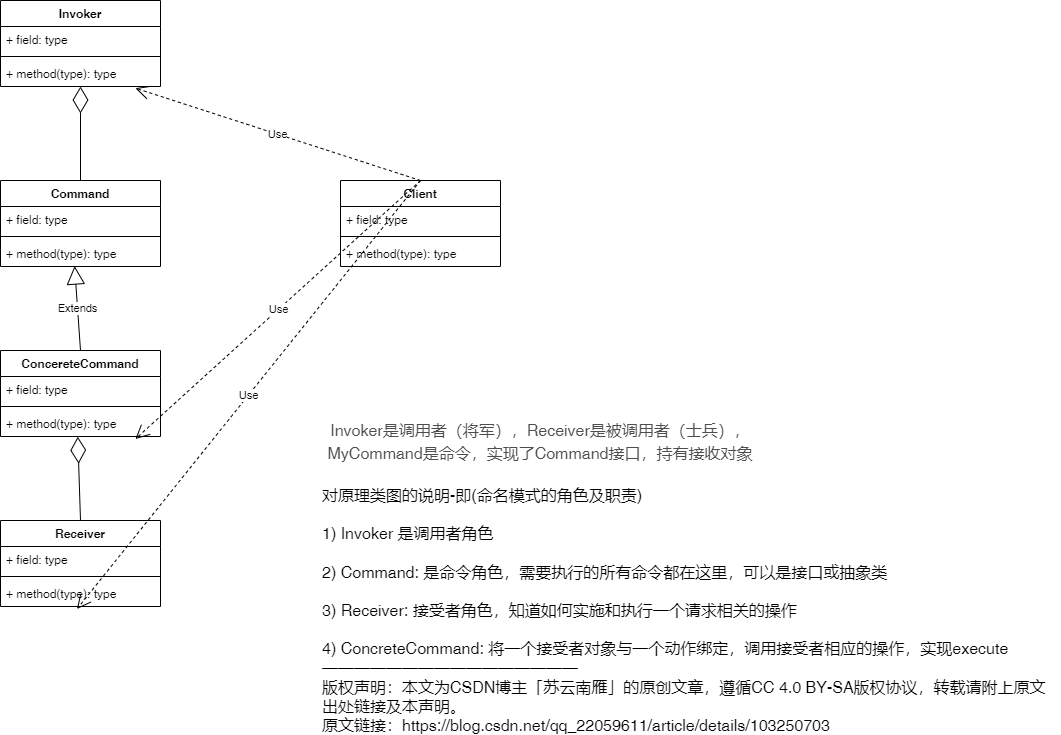

The diagram above was exported from draw.io. Its source (the exported page's mxGraphModel, read from the mxfile embedded in the PNG):
<mxGraphModel dx="1363" dy="785" grid="1" gridSize="10" guides="1" tooltips="1" connect="1" arrows="1" fold="1" page="1" pageScale="1" pageWidth="827" pageHeight="1169" math="0" shadow="0">
  <root>
    <mxCell id="0" />
    <mxCell id="1" parent="0" />
    <mxCell id="2" value="Invoker" style="swimlane;fontStyle=1;align=center;verticalAlign=top;childLayout=stackLayout;horizontal=1;startSize=26;horizontalStack=0;resizeParent=1;resizeParentMax=0;resizeLast=0;collapsible=1;marginBottom=0;" vertex="1" parent="1">
      <mxGeometry x="80" y="40" width="160" height="86" as="geometry" />
    </mxCell>
    <mxCell id="3" value="+ field: type" style="text;strokeColor=none;fillColor=none;align=left;verticalAlign=top;spacingLeft=4;spacingRight=4;overflow=hidden;rotatable=0;points=[[0,0.5],[1,0.5]];portConstraint=eastwest;" vertex="1" parent="2">
      <mxGeometry y="26" width="160" height="26" as="geometry" />
    </mxCell>
    <mxCell id="4" value="" style="line;strokeWidth=1;fillColor=none;align=left;verticalAlign=middle;spacingTop=-1;spacingLeft=3;spacingRight=3;rotatable=0;labelPosition=right;points=[];portConstraint=eastwest;" vertex="1" parent="2">
      <mxGeometry y="52" width="160" height="8" as="geometry" />
    </mxCell>
    <mxCell id="5" value="+ method(type): type" style="text;strokeColor=none;fillColor=none;align=left;verticalAlign=top;spacingLeft=4;spacingRight=4;overflow=hidden;rotatable=0;points=[[0,0.5],[1,0.5]];portConstraint=eastwest;" vertex="1" parent="2">
      <mxGeometry y="60" width="160" height="26" as="geometry" />
    </mxCell>
    <mxCell id="6" value="Command" style="swimlane;fontStyle=1;align=center;verticalAlign=top;childLayout=stackLayout;horizontal=1;startSize=26;horizontalStack=0;resizeParent=1;resizeParentMax=0;resizeLast=0;collapsible=1;marginBottom=0;" vertex="1" parent="1">
      <mxGeometry x="80" y="220" width="160" height="86" as="geometry" />
    </mxCell>
    <mxCell id="7" value="+ field: type" style="text;strokeColor=none;fillColor=none;align=left;verticalAlign=top;spacingLeft=4;spacingRight=4;overflow=hidden;rotatable=0;points=[[0,0.5],[1,0.5]];portConstraint=eastwest;" vertex="1" parent="6">
      <mxGeometry y="26" width="160" height="26" as="geometry" />
    </mxCell>
    <mxCell id="8" value="" style="line;strokeWidth=1;fillColor=none;align=left;verticalAlign=middle;spacingTop=-1;spacingLeft=3;spacingRight=3;rotatable=0;labelPosition=right;points=[];portConstraint=eastwest;" vertex="1" parent="6">
      <mxGeometry y="52" width="160" height="8" as="geometry" />
    </mxCell>
    <mxCell id="9" value="+ method(type): type" style="text;strokeColor=none;fillColor=none;align=left;verticalAlign=top;spacingLeft=4;spacingRight=4;overflow=hidden;rotatable=0;points=[[0,0.5],[1,0.5]];portConstraint=eastwest;" vertex="1" parent="6">
      <mxGeometry y="60" width="160" height="26" as="geometry" />
    </mxCell>
    <mxCell id="10" value="ConcereteCommand" style="swimlane;fontStyle=1;align=center;verticalAlign=top;childLayout=stackLayout;horizontal=1;startSize=26;horizontalStack=0;resizeParent=1;resizeParentMax=0;resizeLast=0;collapsible=1;marginBottom=0;" vertex="1" parent="1">
      <mxGeometry x="80" y="390" width="160" height="86" as="geometry" />
    </mxCell>
    <mxCell id="11" value="+ field: type" style="text;strokeColor=none;fillColor=none;align=left;verticalAlign=top;spacingLeft=4;spacingRight=4;overflow=hidden;rotatable=0;points=[[0,0.5],[1,0.5]];portConstraint=eastwest;" vertex="1" parent="10">
      <mxGeometry y="26" width="160" height="26" as="geometry" />
    </mxCell>
    <mxCell id="12" value="" style="line;strokeWidth=1;fillColor=none;align=left;verticalAlign=middle;spacingTop=-1;spacingLeft=3;spacingRight=3;rotatable=0;labelPosition=right;points=[];portConstraint=eastwest;" vertex="1" parent="10">
      <mxGeometry y="52" width="160" height="8" as="geometry" />
    </mxCell>
    <mxCell id="13" value="+ method(type): type" style="text;strokeColor=none;fillColor=none;align=left;verticalAlign=top;spacingLeft=4;spacingRight=4;overflow=hidden;rotatable=0;points=[[0,0.5],[1,0.5]];portConstraint=eastwest;" vertex="1" parent="10">
      <mxGeometry y="60" width="160" height="26" as="geometry" />
    </mxCell>
    <mxCell id="14" value="Receiver" style="swimlane;fontStyle=1;align=center;verticalAlign=top;childLayout=stackLayout;horizontal=1;startSize=26;horizontalStack=0;resizeParent=1;resizeParentMax=0;resizeLast=0;collapsible=1;marginBottom=0;" vertex="1" parent="1">
      <mxGeometry x="80" y="560" width="160" height="86" as="geometry" />
    </mxCell>
    <mxCell id="15" value="+ field: type" style="text;strokeColor=none;fillColor=none;align=left;verticalAlign=top;spacingLeft=4;spacingRight=4;overflow=hidden;rotatable=0;points=[[0,0.5],[1,0.5]];portConstraint=eastwest;" vertex="1" parent="14">
      <mxGeometry y="26" width="160" height="26" as="geometry" />
    </mxCell>
    <mxCell id="16" value="" style="line;strokeWidth=1;fillColor=none;align=left;verticalAlign=middle;spacingTop=-1;spacingLeft=3;spacingRight=3;rotatable=0;labelPosition=right;points=[];portConstraint=eastwest;" vertex="1" parent="14">
      <mxGeometry y="52" width="160" height="8" as="geometry" />
    </mxCell>
    <mxCell id="17" value="+ method(type): type" style="text;strokeColor=none;fillColor=none;align=left;verticalAlign=top;spacingLeft=4;spacingRight=4;overflow=hidden;rotatable=0;points=[[0,0.5],[1,0.5]];portConstraint=eastwest;" vertex="1" parent="14">
      <mxGeometry y="60" width="160" height="26" as="geometry" />
    </mxCell>
    <mxCell id="18" value="Client" style="swimlane;fontStyle=1;align=center;verticalAlign=top;childLayout=stackLayout;horizontal=1;startSize=26;horizontalStack=0;resizeParent=1;resizeParentMax=0;resizeLast=0;collapsible=1;marginBottom=0;" vertex="1" parent="1">
      <mxGeometry x="420" y="220" width="160" height="86" as="geometry" />
    </mxCell>
    <mxCell id="19" value="+ field: type" style="text;strokeColor=none;fillColor=none;align=left;verticalAlign=top;spacingLeft=4;spacingRight=4;overflow=hidden;rotatable=0;points=[[0,0.5],[1,0.5]];portConstraint=eastwest;" vertex="1" parent="18">
      <mxGeometry y="26" width="160" height="26" as="geometry" />
    </mxCell>
    <mxCell id="20" value="" style="line;strokeWidth=1;fillColor=none;align=left;verticalAlign=middle;spacingTop=-1;spacingLeft=3;spacingRight=3;rotatable=0;labelPosition=right;points=[];portConstraint=eastwest;" vertex="1" parent="18">
      <mxGeometry y="52" width="160" height="8" as="geometry" />
    </mxCell>
    <mxCell id="21" value="+ method(type): type" style="text;strokeColor=none;fillColor=none;align=left;verticalAlign=top;spacingLeft=4;spacingRight=4;overflow=hidden;rotatable=0;points=[[0,0.5],[1,0.5]];portConstraint=eastwest;" vertex="1" parent="18">
      <mxGeometry y="60" width="160" height="26" as="geometry" />
    </mxCell>
    <mxCell id="22" value="" style="endArrow=diamondThin;endFill=0;endSize=24;html=1;exitX=0.5;exitY=0;exitDx=0;exitDy=0;entryX=0.483;entryY=1.009;entryDx=0;entryDy=0;entryPerimeter=0;" edge="1" parent="1" source="14" target="13">
      <mxGeometry width="160" relative="1" as="geometry">
        <mxPoint x="220" y="520" as="sourcePoint" />
        <mxPoint x="380" y="520" as="targetPoint" />
      </mxGeometry>
    </mxCell>
    <mxCell id="23" value="" style="endArrow=diamondThin;endFill=0;endSize=24;html=1;exitX=0.5;exitY=0;exitDx=0;exitDy=0;" edge="1" parent="1" source="6" target="5">
      <mxGeometry width="160" relative="1" as="geometry">
        <mxPoint x="130" y="180" as="sourcePoint" />
        <mxPoint x="290" y="180" as="targetPoint" />
      </mxGeometry>
    </mxCell>
    <mxCell id="25" value="Extends" style="endArrow=block;endSize=16;endFill=0;html=1;exitX=0.5;exitY=0;exitDx=0;exitDy=0;entryX=0.463;entryY=0.983;entryDx=0;entryDy=0;entryPerimeter=0;" edge="1" parent="1" source="10" target="9">
      <mxGeometry width="160" relative="1" as="geometry">
        <mxPoint x="280" y="320" as="sourcePoint" />
        <mxPoint x="440" y="320" as="targetPoint" />
      </mxGeometry>
    </mxCell>
    <mxCell id="26" value="Use" style="endArrow=open;endSize=12;dashed=1;html=1;exitX=0.5;exitY=0;exitDx=0;exitDy=0;entryX=0.843;entryY=1.096;entryDx=0;entryDy=0;entryPerimeter=0;" edge="1" parent="1" source="18" target="13">
      <mxGeometry width="160" relative="1" as="geometry">
        <mxPoint x="290" y="530" as="sourcePoint" />
        <mxPoint x="450" y="530" as="targetPoint" />
      </mxGeometry>
    </mxCell>
    <mxCell id="27" value="Use" style="endArrow=open;endSize=12;dashed=1;html=1;exitX=0.5;exitY=0;exitDx=0;exitDy=0;entryX=0.478;entryY=1.096;entryDx=0;entryDy=0;entryPerimeter=0;" edge="1" parent="1" source="18" target="17">
      <mxGeometry width="160" relative="1" as="geometry">
        <mxPoint x="300" y="540" as="sourcePoint" />
        <mxPoint x="460" y="540" as="targetPoint" />
      </mxGeometry>
    </mxCell>
    <mxCell id="28" value="Use" style="endArrow=open;endSize=12;dashed=1;html=1;exitX=0.5;exitY=0;exitDx=0;exitDy=0;entryX=0.843;entryY=1.064;entryDx=0;entryDy=0;entryPerimeter=0;" edge="1" parent="1" source="18" target="5">
      <mxGeometry width="160" relative="1" as="geometry">
        <mxPoint x="310" y="550" as="sourcePoint" />
        <mxPoint x="470" y="550" as="targetPoint" />
      </mxGeometry>
    </mxCell>
    <mxCell id="31" value="&lt;span style=&quot;color: rgb(77 , 77 , 77) ; font-family: , &amp;#34;sf ui text&amp;#34; , &amp;#34;arial&amp;#34; , &amp;#34;pingfang sc&amp;#34; , &amp;#34;hiragino sans gb&amp;#34; , &amp;#34;microsoft yahei&amp;#34; , &amp;#34;wenquanyi micro hei&amp;#34; , sans-serif , &amp;#34;simhei&amp;#34; , &amp;#34;simsun&amp;#34; ; font-size: 16px ; background-color: rgb(255 , 255 , 255)&quot;&gt;Invoker是调用者（将军），Receiver是被调用者（士兵），&lt;/span&gt;&lt;br style=&quot;box-sizing: border-box ; outline: 0px ; overflow-wrap: break-word ; color: rgb(77 , 77 , 77) ; font-family: , &amp;#34;sf ui text&amp;#34; , &amp;#34;arial&amp;#34; , &amp;#34;pingfang sc&amp;#34; , &amp;#34;hiragino sans gb&amp;#34; , &amp;#34;microsoft yahei&amp;#34; , &amp;#34;wenquanyi micro hei&amp;#34; , sans-serif , &amp;#34;simhei&amp;#34; , &amp;#34;simsun&amp;#34; ; font-size: 16px ; background-color: rgb(255 , 255 , 255)&quot;&gt;&lt;span style=&quot;color: rgb(77 , 77 , 77) ; font-family: , &amp;#34;sf ui text&amp;#34; , &amp;#34;arial&amp;#34; , &amp;#34;pingfang sc&amp;#34; , &amp;#34;hiragino sans gb&amp;#34; , &amp;#34;microsoft yahei&amp;#34; , &amp;#34;wenquanyi micro hei&amp;#34; , sans-serif , &amp;#34;simhei&amp;#34; , &amp;#34;simsun&amp;#34; ; font-size: 16px ; background-color: rgb(255 , 255 , 255)&quot;&gt;MyCommand是命令，实现了Command接口，持有接收对象&lt;/span&gt;" style="text;html=1;strokeColor=none;fillColor=none;align=center;verticalAlign=middle;whiteSpace=wrap;rounded=0;" vertex="1" parent="1">
      <mxGeometry x="390" y="460" width="460" height="44" as="geometry" />
    </mxCell>
    <mxCell id="32" value="&lt;div style=&quot;font-size: 16px&quot;&gt;&lt;font style=&quot;font-size: 16px&quot;&gt;对原理类图的说明-即(命名模式的角色及职责)&lt;/font&gt;&lt;/div&gt;&lt;div style=&quot;font-size: 16px&quot;&gt;&lt;font style=&quot;font-size: 16px&quot;&gt;&lt;br&gt;&lt;/font&gt;&lt;/div&gt;&lt;div style=&quot;font-size: 16px&quot;&gt;&lt;font style=&quot;font-size: 16px&quot;&gt;1) Invoker 是调用者角色&lt;/font&gt;&lt;/div&gt;&lt;div style=&quot;font-size: 16px&quot;&gt;&lt;font style=&quot;font-size: 16px&quot;&gt;&lt;br&gt;&lt;/font&gt;&lt;/div&gt;&lt;div style=&quot;font-size: 16px&quot;&gt;&lt;font style=&quot;font-size: 16px&quot;&gt;2) Command: 是命令角色，需要执行的所有命令都在这里，可以是接口或抽象类&lt;/font&gt;&lt;/div&gt;&lt;div style=&quot;font-size: 16px&quot;&gt;&lt;font style=&quot;font-size: 16px&quot;&gt;&lt;br&gt;&lt;/font&gt;&lt;/div&gt;&lt;div style=&quot;font-size: 16px&quot;&gt;&lt;font style=&quot;font-size: 16px&quot;&gt;3) Receiver: 接受者角色，知道如何实施和执行一个请求相关的操作&lt;/font&gt;&lt;/div&gt;&lt;div style=&quot;font-size: 16px&quot;&gt;&lt;font style=&quot;font-size: 16px&quot;&gt;&lt;br&gt;&lt;/font&gt;&lt;/div&gt;&lt;div style=&quot;font-size: 16px&quot;&gt;&lt;font style=&quot;font-size: 16px&quot;&gt;4) ConcreteCommand: 将一个接受者对象与一个动作绑定，调用接受者相应的操作，实现execute&lt;/font&gt;&lt;/div&gt;&lt;div style=&quot;font-size: 16px&quot;&gt;&lt;font style=&quot;font-size: 16px&quot;&gt;————————————————&lt;/font&gt;&lt;/div&gt;&lt;div style=&quot;font-size: 16px&quot;&gt;&lt;font style=&quot;font-size: 16px&quot;&gt;版权声明：本文为CSDN博主「苏云南雁」的原创文章，遵循CC 4.0 BY-SA版权协议，转载请附上原文出处链接及本声明。&lt;/font&gt;&lt;/div&gt;&lt;div style=&quot;font-size: 16px&quot;&gt;&lt;font style=&quot;font-size: 16px&quot;&gt;原文链接：https://blog.csdn.net/qq_22059611/article/details/103250703&lt;/font&gt;&lt;/div&gt;" style="text;html=1;strokeColor=none;fillColor=none;align=left;verticalAlign=middle;whiteSpace=wrap;rounded=0;" vertex="1" parent="1">
      <mxGeometry x="400" y="550" width="740" height="200" as="geometry" />
    </mxCell>
  </root>
</mxGraphModel>